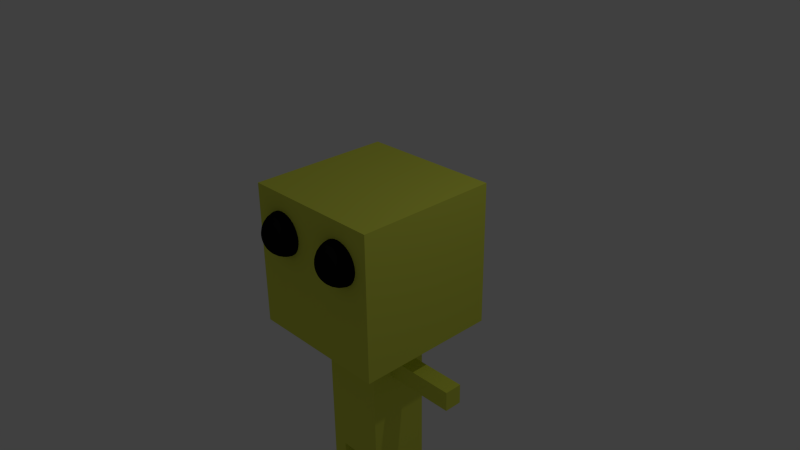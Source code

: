 # Source: harleemshake.blend  (saved by Blender 2.66.0; exported with 4.5.12 LTS)
import bpy
from mathutils import Matrix  # noqa: F401  (used for matrix-valued properties, if any)

bpy.ops.wm.read_factory_settings(use_empty=True)
scene = bpy.context.scene
scene.name = 'Scene'

# ---- collections
col_collection_1 = bpy.data.collections.new('Collection 1'); scene.collection.children.link(col_collection_1)

# ---- materials (node trees are filled in below, after node groups)
mat_material_cube = bpy.data.materials.new('Material_cube')
mat_material_cube.alpha_threshold = 0.0
mat_material_cube.use_transparent_shadow = False
mat_material_cube.diffuse_color = (0.7502, 0.8, 0.08916, 1.0)
mat_material_cube.roughness = 0.5
mat_material_cube.line_color = (0.0, 0.0, 0.0, 1.0)
mat_material_001 = bpy.data.materials.new('Material.001')
mat_material_001.alpha_threshold = 0.0
mat_material_001.use_transparent_shadow = False
mat_material_001.diffuse_color = (0.00637, 0.00637, 0.00637, 1.0)
mat_material_001.roughness = 0.5
mat_material_001.specular_intensity = 0.0
mat_material_001.line_color = (0.0, 0.0, 0.0, 1.0)

# ---- material node trees

# ---- world
world_world = bpy.data.worlds.new('World'); scene.world = world_world
world_world.color = (0.05088, 0.05088, 0.05088)
world_world.use_sun_shadow = False
world_world.sun_shadow_jitter_overblur = 0.0
world_world.cycles.sampling_method = 'MANUAL'
world_world.cycles.sample_map_resolution = 256

# ---- cameras
cam_camera = bpy.data.cameras.new('Camera')
cam_camera.clip_end = 100.0
cam_camera.lens = 35.0
cam_camera.sensor_width = 32.0
cam_camera.sensor_height = 18.0
cam_camera.ortho_scale = 7.314
cam_camera.dof.focus_distance = 0.0
cam_camera.dof.aperture_fstop = 128.0

# ---- lights
light_lamp = bpy.data.lights.new('Lamp', 'POINT')
light_lamp.transmission_factor = 0.0
light_lamp.cutoff_distance = 30.0
light_lamp.energy = 100.0
light_lamp.shadow_buffer_clip_start = 1.001
light_lamp.shadow_soft_size = 0.1
light_lamp.shadow_maximum_resolution = 0.006
light_lamp.use_absolute_resolution = True
light_lamp.cycles.use_multiple_importance_sampling = False

# ---- meshes
me_cube = bpy.data.meshes.new('Cube')
me_cube.from_pydata([(1.0, 1.0, -1.0), (1.0, -1.0, -1.0), (1.0, 1.0, 1.0), (1.0, -1.0, 1.0), (0.4385, 0.4385, -1.0), (0.4385, -0.4385, -1.0), (0.4385, 0.4385, -2.972), (0.4385, -0.4385, -2.972), (1.788e-07, 1.0, -1.0), (-5.96e-08, -1.0, -1.0), (2.682e-07, 1.0, 1.0), (-5.066e-07, -1.0, 1.0), (8.941e-08, 0.4385, -1.0), (-2.98e-08, -0.4385, -1.0), (8.941e-08, 0.4385, -2.972), (-2.98e-08, -0.4385, -2.972), (0.5, 1.0, -1.0), (0.5, -1.0, -1.0), (0.5, 1.0, 1.0), (0.5, -1.0, 1.0), (0.2193, 0.4385, -1.0), (0.2193, -0.4385, -1.0), (0.2193, 0.4385, -2.972), (0.2193, -0.4385, -2.972), (0.4385, 0.4385, -4.02), (0.4385, -0.4385, -4.02), (0.2193, 0.4385, -4.02), (0.2193, -0.4385, -4.02), (0.4385, 0.4385, -2.972), (0.4385, -0.4385, -2.972), (0.2193, 0.4385, -2.972), (0.2193, -0.4385, -2.972), (8.941e-08, 0.4385, -1.986), (-2.98e-08, -0.4385, -1.986), (0.2193, 0.4385, -1.986), (0.2193, -0.4385, -1.986), (0.4385, -0.4385, -1.986), (0.4385, 0.4385, -1.986), (0.4385, 0.1232, -1.355), (0.4385, -0.1232, -1.355), (0.4385, -0.1232, -1.632), (0.4385, 0.1232, -1.632), (1.442, 0.1232, -1.355), (1.442, -0.1232, -1.355), (1.442, -0.1232, -1.632), (1.442, 0.1232, -1.632), (0.4123, -1.253, 0.4868), (0.3616, -1.225, 0.4969), (0.3173, -1.188, 0.5057), (0.2809, -1.143, 0.513), (0.2538, -1.091, 0.5183), (0.2371, -1.035, 0.5217), (0.2315, -0.977, 0.5228), (0.2371, -0.9188, 0.5217), (0.2538, -0.8628, 0.5183), (0.2809, -0.8112, 0.513), (0.3173, -0.7659, 0.5057), (0.3616, -0.7288, 0.4969), (0.4123, -0.7012, 0.4868), (0.4672, -0.6842, 0.4759), (0.5243, -0.6785, 0.4645), (0.4661, -0.6842, 0.4645), (0.4101, -0.7012, 0.4645), (0.3584, -0.7288, 0.4645), (0.3132, -0.7659, 0.4645), (0.2761, -0.8112, 0.4645), (0.2485, -0.8628, 0.4645), (0.2315, -0.9188, 0.4645), (0.2258, -0.977, 0.4645), (0.2315, -1.035, 0.4645), (0.2485, -1.091, 0.4645), (0.2761, -1.143, 0.4645), (0.3132, -1.188, 0.4645), (0.3584, -1.225, 0.4645), (0.4101, -1.253, 0.4645), (0.4661, -1.27, 0.4645), (0.4672, -1.27, 0.4759), (0.4188, -1.253, 0.5083), (0.3711, -1.225, 0.528), (0.3293, -1.188, 0.5453), (0.295, -1.143, 0.5595), (0.2695, -1.091, 0.5701), (0.2538, -1.035, 0.5766), (0.2485, -0.977, 0.5788), (0.2538, -0.9188, 0.5766), (0.2695, -0.8628, 0.5701), (0.295, -0.8112, 0.5595), (0.3293, -0.7659, 0.5453), (0.3711, -0.7288, 0.528), (0.4188, -0.7012, 0.5083), (0.4705, -0.6842, 0.4868), (0.4705, -1.27, 0.4868), (0.4293, -1.253, 0.528), (0.3864, -1.225, 0.5567), (0.3488, -1.188, 0.5818), (0.3179, -1.143, 0.6024), (0.295, -1.091, 0.6178), (0.2809, -1.035, 0.6272), (0.2761, -0.977, 0.6304), (0.2809, -0.9188, 0.6272), (0.295, -0.8628, 0.6178), (0.3179, -0.8112, 0.6024), (0.3488, -0.7659, 0.5818), (0.3864, -0.7288, 0.5567), (0.4293, -0.7012, 0.528), (0.4759, -0.6842, 0.4969), (0.4759, -1.27, 0.4969), (0.4435, -1.253, 0.5453), (0.407, -1.225, 0.5818), (0.375, -1.188, 0.6138), (0.3488, -1.143, 0.64), (0.3293, -1.091, 0.6596), (0.3173, -1.035, 0.6716), (0.3132, -0.977, 0.6756), (0.3173, -0.9188, 0.6716), (0.3293, -0.8628, 0.6596), (0.3488, -0.8112, 0.64), (0.375, -0.7659, 0.6138), (0.407, -0.7288, 0.5818), (0.4435, -0.7012, 0.5453), (0.4831, -0.6842, 0.5057), (0.4831, -1.27, 0.5057), (0.4608, -1.253, 0.5595), (0.4322, -1.225, 0.6024), (0.407, -1.188, 0.64), (0.3864, -1.143, 0.6709), (0.3711, -1.091, 0.6939), (0.3616, -1.035, 0.708), (0.3584, -0.977, 0.7127), (0.3616, -0.9188, 0.708), (0.3711, -0.8628, 0.6939), (0.3864, -0.8112, 0.6709), (0.407, -0.7659, 0.64), (0.4322, -0.7288, 0.6024), (0.4608, -0.7012, 0.5595), (0.4919, -0.6842, 0.513), (0.4919, -1.27, 0.513), (0.4806, -1.253, 0.5701), (0.4608, -1.225, 0.6178), (0.4435, -1.188, 0.6596), (0.4293, -1.143, 0.6939), (0.4188, -1.091, 0.7193), (0.4123, -1.035, 0.735), (0.4101, -0.977, 0.7403), (0.4123, -0.9188, 0.735), (0.4188, -0.8628, 0.7193), (0.4293, -0.8112, 0.6939), (0.4435, -0.7659, 0.6596), (0.4608, -0.7288, 0.6178), (0.4806, -0.7012, 0.5701), (0.502, -0.6842, 0.5183), (0.502, -1.27, 0.5183), (0.502, -1.253, 0.5766), (0.4919, -1.225, 0.6272), (0.4831, -1.188, 0.6716), (0.4759, -1.143, 0.708), (0.4705, -1.091, 0.735), (0.4672, -1.035, 0.7517), (0.4661, -0.977, 0.7573), (0.4672, -0.9188, 0.7517), (0.4705, -0.8628, 0.735), (0.4759, -0.8112, 0.708), (0.4831, -0.7659, 0.6716), (0.4919, -0.7288, 0.6272), (0.502, -0.7012, 0.5766), (0.5129, -0.6842, 0.5217), (0.5129, -1.27, 0.5217), (0.5243, -1.253, 0.5788), (0.5243, -1.225, 0.6304), (0.5243, -1.188, 0.6756), (0.5243, -1.143, 0.7127), (0.5243, -1.091, 0.7403), (0.5243, -1.035, 0.7573), (0.5243, -0.977, 0.7631), (0.5243, -0.9188, 0.7573), (0.5243, -0.8628, 0.7403), (0.5243, -0.8112, 0.7127), (0.5243, -0.7659, 0.6756), (0.5243, -0.7288, 0.6304), (0.5243, -0.7012, 0.5788), (0.5243, -0.6842, 0.5228), (0.5243, -1.27, 0.5228), (0.5466, -1.253, 0.5766), (0.5566, -1.225, 0.6272), (0.5655, -1.188, 0.6716), (0.5727, -1.143, 0.708), (0.5781, -1.091, 0.735), (0.5814, -1.035, 0.7517), (0.5825, -0.977, 0.7573), (0.5814, -0.9188, 0.7517), (0.5781, -0.8628, 0.735), (0.5727, -0.8112, 0.708), (0.5655, -0.7659, 0.6716), (0.5566, -0.7288, 0.6272), (0.5466, -0.7012, 0.5766), (0.5357, -0.6842, 0.5217), (0.5357, -1.27, 0.5217), (0.568, -1.253, 0.5701), (0.5878, -1.225, 0.6178), (0.6051, -1.188, 0.6596), (0.6193, -1.143, 0.6939), (0.6298, -1.091, 0.7193), (0.6363, -1.035, 0.735), (0.6385, -0.977, 0.7403), (0.6363, -0.9188, 0.735), (0.6298, -0.8628, 0.7193), (0.6193, -0.8112, 0.6939), (0.6051, -0.7659, 0.6596), (0.5878, -0.7288, 0.6178), (0.568, -0.7012, 0.5701), (0.5466, -0.6842, 0.5183), (0.5466, -1.27, 0.5183), (0.5878, -1.253, 0.5595), (0.6164, -1.225, 0.6024), (0.6416, -1.188, 0.64), (0.6622, -1.143, 0.6709), (0.6775, -1.091, 0.6939), (0.6869, -1.035, 0.708), (0.6901, -0.977, 0.7127), (0.6869, -0.9188, 0.708), (0.6775, -0.8628, 0.6939), (0.6622, -0.8112, 0.6709), (0.6416, -0.7659, 0.64), (0.6164, -0.7288, 0.6024), (0.5878, -0.7012, 0.5595), (0.5566, -0.6842, 0.513), (0.5566, -1.27, 0.513), (0.6051, -1.253, 0.5453), (0.6416, -1.225, 0.5818), (0.6735, -1.188, 0.6138), (0.6998, -1.143, 0.64), (0.7193, -1.091, 0.6596), (0.7313, -1.035, 0.6716), (0.7354, -0.977, 0.6756), (0.7313, -0.9188, 0.6716), (0.7193, -0.8628, 0.6596), (0.6998, -0.8112, 0.64), (0.6735, -0.7659, 0.6138), (0.6416, -0.7288, 0.5818), (0.6051, -0.7012, 0.5453), (0.5655, -0.6842, 0.5057), (0.5655, -1.27, 0.5057), (0.6193, -1.253, 0.528), (0.6622, -1.225, 0.5567), (0.6998, -1.188, 0.5818), (0.7307, -1.143, 0.6024), (0.7536, -1.091, 0.6178), (0.7677, -1.035, 0.6272), (0.7725, -0.977, 0.6304), (0.7677, -0.9188, 0.6272), (0.7536, -0.8628, 0.6178), (0.7307, -0.8112, 0.6024), (0.6998, -0.7659, 0.5818), (0.6622, -0.7288, 0.5567), (0.6193, -0.7012, 0.528), (0.5727, -0.6842, 0.4969), (0.5727, -1.27, 0.4969), (0.6298, -1.253, 0.5083), (0.6775, -1.225, 0.528), (0.7193, -1.188, 0.5453), (0.7536, -1.143, 0.5595), (0.7791, -1.091, 0.5701), (0.7948, -1.035, 0.5766), (0.8001, -0.977, 0.5788), (0.7948, -0.9188, 0.5766), (0.7791, -0.8628, 0.5701), (0.7536, -0.8112, 0.5595), (0.7193, -0.7659, 0.5453), (0.6775, -0.7288, 0.528), (0.6298, -0.7012, 0.5083), (0.5781, -0.6842, 0.4868), (0.5781, -1.27, 0.4868), (0.6363, -1.253, 0.4868), (0.6869, -1.225, 0.4969), (0.7313, -1.188, 0.5057), (0.7677, -1.143, 0.513), (0.7948, -1.091, 0.5183), (0.8114, -1.035, 0.5217), (0.8171, -0.977, 0.5228), (0.8114, -0.9188, 0.5217), (0.7948, -0.8628, 0.5183), (0.7677, -0.8112, 0.513), (0.7313, -0.7659, 0.5057), (0.6869, -0.7288, 0.4969), (0.6363, -0.7012, 0.4868), (0.5814, -0.6842, 0.4759), (0.5814, -1.27, 0.4759), (0.6385, -1.253, 0.4645), (0.6901, -1.225, 0.4645), (0.7354, -1.188, 0.4645), (0.7725, -1.143, 0.4645), (0.8001, -1.091, 0.4645), (0.8171, -1.035, 0.4645), (0.8228, -0.977, 0.4645), (0.8171, -0.9188, 0.4645), (0.8001, -0.8628, 0.4645), (0.7725, -0.8112, 0.4645), (0.7354, -0.7659, 0.4645), (0.6901, -0.7288, 0.4645), (0.6385, -0.7012, 0.4645), (0.5825, -0.6842, 0.4645), (0.5825, -1.27, 0.4645), (0.6363, -1.253, 0.4423), (0.6869, -1.225, 0.4322), (0.7313, -1.188, 0.4234), (0.7677, -1.143, 0.4161), (0.7948, -1.091, 0.4107), (0.8114, -1.035, 0.4074), (0.8171, -0.977, 0.4063), (0.8114, -0.9188, 0.4074), (0.7948, -0.8628, 0.4107), (0.7677, -0.8112, 0.4161), (0.7313, -0.7659, 0.4234), (0.6869, -0.7288, 0.4322), (0.6363, -0.7012, 0.4423), (0.5814, -0.6842, 0.4532), (0.5814, -1.27, 0.4532), (0.6298, -1.253, 0.4208), (0.6775, -1.225, 0.4011), (0.7193, -1.188, 0.3838), (0.7536, -1.143, 0.3696), (0.7791, -1.091, 0.359), (0.7948, -1.035, 0.3525), (0.8001, -0.977, 0.3503), (0.7948, -0.9188, 0.3525), (0.7791, -0.8628, 0.359), (0.7536, -0.8112, 0.3696), (0.7193, -0.7659, 0.3838), (0.6775, -0.7288, 0.4011), (0.6298, -0.7012, 0.4208), (0.5781, -0.6842, 0.4423), (0.5781, -1.27, 0.4423), (0.6193, -1.253, 0.4011), (0.6622, -1.225, 0.3724), (0.6998, -1.188, 0.3473), (0.7307, -1.143, 0.3266), (0.7536, -1.091, 0.3113), (0.7677, -1.035, 0.3019), (0.7725, -0.977, 0.2987), (0.7677, -0.9188, 0.3019), (0.7536, -0.8628, 0.3113), (0.7307, -0.8112, 0.3266), (0.6998, -0.7659, 0.3473), (0.6622, -0.7288, 0.3724), (0.6193, -0.7012, 0.4011), (0.5727, -0.6842, 0.4322), (0.5727, -1.27, 0.4322), (0.6051, -1.253, 0.3838), (0.6416, -1.225, 0.3473), (0.6735, -1.188, 0.3153), (0.6998, -1.143, 0.289), (0.7193, -1.091, 0.2695), (0.7313, -1.035, 0.2575), (0.7354, -0.977, 0.2535), (0.7313, -0.9188, 0.2575), (0.7193, -0.8628, 0.2695), (0.6998, -0.8112, 0.289), (0.6735, -0.7659, 0.3153), (0.6416, -0.7288, 0.3473), (0.6051, -0.7012, 0.3838), (0.5655, -0.6842, 0.4234), (0.5655, -1.27, 0.4234), (0.5878, -1.253, 0.3696), (0.6164, -1.225, 0.3266), (0.6416, -1.188, 0.289), (0.6622, -1.143, 0.2582), (0.6775, -1.091, 0.2352), (0.6869, -1.035, 0.2211), (0.6901, -0.977, 0.2163), (0.6869, -0.9188, 0.2211), (0.6775, -0.8628, 0.2352), (0.6622, -0.8112, 0.2582), (0.6416, -0.7659, 0.289), (0.6164, -0.7288, 0.3266), (0.5878, -0.7012, 0.3696), (0.5566, -0.6842, 0.4161), (0.5566, -1.27, 0.4161), (0.568, -1.253, 0.359), (0.5878, -1.225, 0.3113), (0.6051, -1.188, 0.2695), (0.6193, -1.143, 0.2352), (0.6298, -1.091, 0.2097), (0.6363, -1.035, 0.1941), (0.6385, -0.977, 0.1888), (0.6363, -0.9188, 0.1941), (0.6298, -0.8628, 0.2097), (0.6193, -0.8112, 0.2352), (0.6051, -0.7659, 0.2695), (0.5878, -0.7288, 0.3113), (0.568, -0.7012, 0.359), (0.5466, -0.6842, 0.4107), (0.5466, -1.27, 0.4107), (0.5466, -1.253, 0.3525), (0.5566, -1.225, 0.3019), (0.5655, -1.188, 0.2575), (0.5727, -1.143, 0.2211), (0.5781, -1.091, 0.1941), (0.5814, -1.035, 0.1774), (0.5825, -0.977, 0.1718), (0.5814, -0.9188, 0.1774), (0.5781, -0.8628, 0.1941), (0.5727, -0.8112, 0.2211), (0.5655, -0.7659, 0.2575), (0.5566, -0.7288, 0.3019), (0.5466, -0.7012, 0.3525), (0.5357, -0.6842, 0.4074), (0.5357, -1.27, 0.4074), (0.5243, -1.253, 0.3503), (0.5243, -1.225, 0.2987), (0.5243, -1.188, 0.2535), (0.5243, -1.143, 0.2163), (0.5243, -1.091, 0.1888), (0.5243, -1.035, 0.1718), (0.5243, -0.977, 0.166), (0.5243, -0.9188, 0.1718), (0.5243, -0.8628, 0.1888), (0.5243, -0.8112, 0.2163), (0.5243, -0.7659, 0.2535), (0.5243, -0.7288, 0.2987), (0.5243, -0.7012, 0.3503), (0.5243, -0.6842, 0.4063), (0.5243, -1.27, 0.4063), (0.502, -1.253, 0.3525), (0.4919, -1.225, 0.3019), (0.4831, -1.188, 0.2575), (0.4759, -1.143, 0.2211), (0.4705, -1.091, 0.1941), (0.4672, -1.035, 0.1774), (0.4661, -0.977, 0.1718), (0.4672, -0.9188, 0.1774), (0.4705, -0.8628, 0.1941), (0.4759, -0.8112, 0.2211), (0.4831, -0.7659, 0.2575), (0.4919, -0.7288, 0.3019), (0.502, -0.7012, 0.3525), (0.5129, -0.6842, 0.4074), (0.5129, -1.27, 0.4074), (0.4806, -1.253, 0.359), (0.4608, -1.225, 0.3113), (0.4435, -1.188, 0.2695), (0.4293, -1.143, 0.2352), (0.4188, -1.091, 0.2097), (0.4123, -1.035, 0.1941), (0.4101, -0.977, 0.1888), (0.4123, -0.9188, 0.1941), (0.4188, -0.8628, 0.2097), (0.4293, -0.8112, 0.2352), (0.4435, -0.7659, 0.2695), (0.4608, -0.7288, 0.3113), (0.4806, -0.7012, 0.359), (0.502, -0.6842, 0.4107), (0.502, -1.27, 0.4107), (0.4608, -1.253, 0.3696), (0.4322, -1.225, 0.3266), (0.407, -1.188, 0.289), (0.3864, -1.143, 0.2582), (0.3711, -1.091, 0.2352), (0.3616, -1.035, 0.2211), (0.3584, -0.977, 0.2163), (0.3616, -0.9188, 0.2211), (0.3711, -0.8628, 0.2352), (0.3864, -0.8112, 0.2582), (0.407, -0.7659, 0.289), (0.4322, -0.7288, 0.3266), (0.4608, -0.7012, 0.3696), (0.4919, -0.6842, 0.4161), (0.4919, -1.27, 0.4161), (0.4435, -1.253, 0.3838), (0.407, -1.225, 0.3473), (0.375, -1.188, 0.3153), (0.3488, -1.143, 0.289), (0.3293, -1.091, 0.2695), (0.3173, -1.035, 0.2575), (0.3132, -0.977, 0.2535), (0.3173, -0.9188, 0.2575), (0.3293, -0.8628, 0.2695), (0.3488, -0.8112, 0.289), (0.375, -0.7659, 0.3153), (0.407, -0.7288, 0.3473), (0.4435, -0.7012, 0.3838), (0.4831, -0.6842, 0.4234), (0.4831, -1.27, 0.4234), (0.5243, -1.276, 0.4645), (0.4293, -1.253, 0.4011), (0.3864, -1.225, 0.3724), (0.3488, -1.188, 0.3473), (0.3179, -1.143, 0.3266), (0.295, -1.091, 0.3113), (0.2809, -1.035, 0.3019), (0.2761, -0.977, 0.2987), (0.2809, -0.9188, 0.3019), (0.295, -0.8628, 0.3113), (0.3179, -0.8112, 0.3266), (0.3488, -0.7659, 0.3473), (0.3864, -0.7288, 0.3724), (0.4293, -0.7012, 0.4011), (0.4759, -0.6842, 0.4322), (0.4759, -1.27, 0.4322), (0.4188, -1.253, 0.4208), (0.3711, -1.225, 0.4011), (0.3293, -1.188, 0.3838), (0.295, -1.143, 0.3696), (0.2695, -1.091, 0.359), (0.2538, -1.035, 0.3525), (0.2485, -0.977, 0.3503), (0.2538, -0.9188, 0.3525), (0.2695, -0.8628, 0.359), (0.295, -0.8112, 0.3696), (0.3293, -0.7659, 0.3838), (0.3711, -0.7288, 0.4011), (0.4188, -0.7012, 0.4208), (0.4705, -0.6842, 0.4423), (0.4705, -1.27, 0.4423), (0.4123, -1.253, 0.4423), (0.3616, -1.225, 0.4322), (0.3173, -1.188, 0.4234), (0.2809, -1.143, 0.4161), (0.2538, -1.091, 0.4107), (0.2371, -1.035, 0.4074), (0.2315, -0.977, 0.4063), (0.2371, -0.9188, 0.4074), (0.2538, -0.8628, 0.4107), (0.2809, -0.8112, 0.4161), (0.3173, -0.7659, 0.4234), (0.3616, -0.7288, 0.4322), (0.4123, -0.7012, 0.4423), (0.4672, -0.6842, 0.4532), (0.4672, -1.27, 0.4532), (0.2193, -0.4385, -3.474), (0.4385, 0.4385, -3.474), (0.2193, 0.4385, -3.474), (0.4385, -0.4385, -3.474), (0.9289, 0.1232, -1.355), (0.9289, -0.1232, -1.355), (0.9289, -0.1232, -1.632), (0.9289, 0.1232, -1.632)], [], [(0, 2, 3, 1), (0, 1, 5, 4), (16, 0, 4, 20), (37, 36, 7, 6), (34, 37, 6, 22), (18, 10, 11, 19), (17, 19, 11, 9), (18, 16, 8, 10), (17, 9, 13, 21), (22, 23, 15, 14), (35, 33, 15, 23), (8, 16, 20, 12), (32, 34, 22, 14), (2, 18, 19, 3), (1, 3, 19, 17), (2, 0, 16, 18), (1, 17, 21, 5), (23, 22, 30, 31), (36, 35, 23, 7), (7, 23, 31, 29), (22, 6, 28, 30), (529, 531, 25, 24), (531, 528, 27, 25), (20, 4, 37, 34), (530, 529, 24, 26), (528, 530, 26, 27), (36, 37, 41, 40), (24, 25, 27, 26), (6, 7, 29, 28), (21, 13, 33, 35), (12, 20, 34, 32), (5, 21, 35, 36), (534, 535, 45, 44), (5, 36, 40, 39), (4, 5, 39, 38), (37, 4, 38, 41), (42, 43, 44, 45), (532, 533, 43, 42), (535, 532, 42, 45), (533, 534, 44, 43), (69, 70, 50, 51), (64, 65, 55, 56), (70, 71, 49, 50), (65, 66, 54, 55), (71, 72, 48, 49), (66, 67, 53, 54), (61, 62, 58, 59), (72, 73, 47, 48), (67, 68, 52, 53), (62, 63, 57, 58), (73, 74, 46, 47), (68, 69, 51, 52), (63, 64, 56, 57), (74, 75, 76, 46), (49, 48, 79, 80), (55, 54, 85, 86), (50, 49, 80, 81), (56, 55, 86, 87), (51, 50, 81, 82), (46, 76, 91, 77), (57, 56, 87, 88), (52, 51, 82, 83), (47, 46, 77, 78), (58, 57, 88, 89), (53, 52, 83, 84), (48, 47, 78, 79), (59, 58, 89, 90), (54, 53, 84, 85), (89, 88, 103, 104), (84, 83, 98, 99), (79, 78, 93, 94), (90, 89, 104, 105), (85, 84, 99, 100), (80, 79, 94, 95), (86, 85, 100, 101), (81, 80, 95, 96), (87, 86, 101, 102), (82, 81, 96, 97), (77, 91, 106, 92), (88, 87, 102, 103), (83, 82, 97, 98), (78, 77, 92, 93), (103, 102, 117, 118), (98, 97, 112, 113), (93, 92, 107, 108), (104, 103, 118, 119), (99, 98, 113, 114), (94, 93, 108, 109), (105, 104, 119, 120), (100, 99, 114, 115), (95, 94, 109, 110), (101, 100, 115, 116), (96, 95, 110, 111), (102, 101, 116, 117), (97, 96, 111, 112), (92, 106, 121, 107), (117, 116, 131, 132), (112, 111, 126, 127), (107, 121, 136, 122), (118, 117, 132, 133), (113, 112, 127, 128), (108, 107, 122, 123), (119, 118, 133, 134), (114, 113, 128, 129), (109, 108, 123, 124), (120, 119, 134, 135), (115, 114, 129, 130), (110, 109, 124, 125), (116, 115, 130, 131), (111, 110, 125, 126), (125, 124, 139, 140), (131, 130, 145, 146), (126, 125, 140, 141), (132, 131, 146, 147), (127, 126, 141, 142), (122, 136, 151, 137), (133, 132, 147, 148), (128, 127, 142, 143), (123, 122, 137, 138), (134, 133, 148, 149), (129, 128, 143, 144), (124, 123, 138, 139), (135, 134, 149, 150), (130, 129, 144, 145), (144, 143, 158, 159), (139, 138, 153, 154), (150, 149, 164, 165), (145, 144, 159, 160), (140, 139, 154, 155), (146, 145, 160, 161), (141, 140, 155, 156), (147, 146, 161, 162), (142, 141, 156, 157), (137, 151, 166, 152), (148, 147, 162, 163), (143, 142, 157, 158), (138, 137, 152, 153), (149, 148, 163, 164), (163, 162, 177, 178), (158, 157, 172, 173), (153, 152, 167, 168), (164, 163, 178, 179), (159, 158, 173, 174), (154, 153, 168, 169), (165, 164, 179, 180), (160, 159, 174, 175), (155, 154, 169, 170), (161, 160, 175, 176), (156, 155, 170, 171), (162, 161, 176, 177), (157, 156, 171, 172), (152, 166, 181, 167), (177, 176, 191, 192), (172, 171, 186, 187), (167, 181, 196, 182), (178, 177, 192, 193), (173, 172, 187, 188), (168, 167, 182, 183), (179, 178, 193, 194), (174, 173, 188, 189), (169, 168, 183, 184), (180, 179, 194, 195), (175, 174, 189, 190), (170, 169, 184, 185), (176, 175, 190, 191), (171, 170, 185, 186), (185, 184, 199, 200), (191, 190, 205, 206), (186, 185, 200, 201), (192, 191, 206, 207), (187, 186, 201, 202), (182, 196, 211, 197), (193, 192, 207, 208), (188, 187, 202, 203), (183, 182, 197, 198), (194, 193, 208, 209), (189, 188, 203, 204), (184, 183, 198, 199), (195, 194, 209, 210), (190, 189, 204, 205), (204, 203, 218, 219), (199, 198, 213, 214), (210, 209, 224, 225), (205, 204, 219, 220), (200, 199, 214, 215), (206, 205, 220, 221), (201, 200, 215, 216), (207, 206, 221, 222), (202, 201, 216, 217), (197, 211, 226, 212), (208, 207, 222, 223), (203, 202, 217, 218), (198, 197, 212, 213), (209, 208, 223, 224), (223, 222, 237, 238), (218, 217, 232, 233), (213, 212, 227, 228), (224, 223, 238, 239), (219, 218, 233, 234), (214, 213, 228, 229), (225, 224, 239, 240), (220, 219, 234, 235), (215, 214, 229, 230), (221, 220, 235, 236), (216, 215, 230, 231), (222, 221, 236, 237), (217, 216, 231, 232), (212, 226, 241, 227), (237, 236, 251, 252), (232, 231, 246, 247), (227, 241, 256, 242), (238, 237, 252, 253), (233, 232, 247, 248), (228, 227, 242, 243), (239, 238, 253, 254), (234, 233, 248, 249), (229, 228, 243, 244), (240, 239, 254, 255), (235, 234, 249, 250), (230, 229, 244, 245), (236, 235, 250, 251), (231, 230, 245, 246), (251, 250, 265, 266), (246, 245, 260, 261), (252, 251, 266, 267), (247, 246, 261, 262), (242, 256, 271, 257), (253, 252, 267, 268), (248, 247, 262, 263), (243, 242, 257, 258), (254, 253, 268, 269), (249, 248, 263, 264), (244, 243, 258, 259), (255, 254, 269, 270), (250, 249, 264, 265), (245, 244, 259, 260), (259, 258, 273, 274), (270, 269, 284, 285), (265, 264, 279, 280), (260, 259, 274, 275), (266, 265, 280, 281), (261, 260, 275, 276), (267, 266, 281, 282), (262, 261, 276, 277), (257, 271, 286, 272), (268, 267, 282, 283), (263, 262, 277, 278), (258, 257, 272, 273), (269, 268, 283, 284), (264, 263, 278, 279), (278, 277, 292, 293), (273, 272, 287, 288), (284, 283, 298, 299), (279, 278, 293, 294), (274, 273, 288, 289), (285, 284, 299, 300), (280, 279, 294, 295), (275, 274, 289, 290), (281, 280, 295, 296), (276, 275, 290, 291), (282, 281, 296, 297), (277, 276, 291, 292), (272, 286, 301, 287), (283, 282, 297, 298), (297, 296, 311, 312), (292, 291, 306, 307), (287, 301, 316, 302), (298, 297, 312, 313), (293, 292, 307, 308), (288, 287, 302, 303), (299, 298, 313, 314), (294, 293, 308, 309), (289, 288, 303, 304), (300, 299, 314, 315), (295, 294, 309, 310), (290, 289, 304, 305), (296, 295, 310, 311), (291, 290, 305, 306), (311, 310, 325, 326), (306, 305, 320, 321), (312, 311, 326, 327), (307, 306, 321, 322), (302, 316, 331, 317), (313, 312, 327, 328), (308, 307, 322, 323), (303, 302, 317, 318), (314, 313, 328, 329), (309, 308, 323, 324), (304, 303, 318, 319), (315, 314, 329, 330), (310, 309, 324, 325), (305, 304, 319, 320), (319, 318, 333, 334), (330, 329, 344, 345), (325, 324, 339, 340), (320, 319, 334, 335), (326, 325, 340, 341), (321, 320, 335, 336), (327, 326, 341, 342), (322, 321, 336, 337), (317, 331, 346, 332), (328, 327, 342, 343), (323, 322, 337, 338), (318, 317, 332, 333), (329, 328, 343, 344), (324, 323, 338, 339), (338, 337, 352, 353), (333, 332, 347, 348), (344, 343, 358, 359), (339, 338, 353, 354), (334, 333, 348, 349), (345, 344, 359, 360), (340, 339, 354, 355), (335, 334, 349, 350), (341, 340, 355, 356), (336, 335, 350, 351), (342, 341, 356, 357), (337, 336, 351, 352), (332, 346, 361, 347), (343, 342, 357, 358), (357, 356, 371, 372), (352, 351, 366, 367), (347, 361, 376, 362), (358, 357, 372, 373), (353, 352, 367, 368), (348, 347, 362, 363), (359, 358, 373, 374), (354, 353, 368, 369), (349, 348, 363, 364), (360, 359, 374, 375), (355, 354, 369, 370), (350, 349, 364, 365), (356, 355, 370, 371), (351, 350, 365, 366), (371, 370, 385, 386), (366, 365, 380, 381), (372, 371, 386, 387), (367, 366, 381, 382), (362, 376, 391, 377), (373, 372, 387, 388), (368, 367, 382, 383), (363, 362, 377, 378), (374, 373, 388, 389), (369, 368, 383, 384), (364, 363, 378, 379), (375, 374, 389, 390), (370, 369, 384, 385), (365, 364, 379, 380), (390, 389, 404, 405), (385, 384, 399, 400), (380, 379, 394, 395), (386, 385, 400, 401), (381, 380, 395, 396), (387, 386, 401, 402), (382, 381, 396, 397), (377, 391, 406, 392), (388, 387, 402, 403), (383, 382, 397, 398), (378, 377, 392, 393), (389, 388, 403, 404), (384, 383, 398, 399), (379, 378, 393, 394), (393, 392, 407, 408), (404, 403, 418, 419), (399, 398, 413, 414), (394, 393, 408, 409), (405, 404, 419, 420), (400, 399, 414, 415), (395, 394, 409, 410), (401, 400, 415, 416), (396, 395, 410, 411), (402, 401, 416, 417), (397, 396, 411, 412), (392, 406, 421, 407), (403, 402, 417, 418), (398, 397, 412, 413), (412, 411, 426, 427), (407, 421, 436, 422), (418, 417, 432, 433), (413, 412, 427, 428), (408, 407, 422, 423), (419, 418, 433, 434), (414, 413, 428, 429), (409, 408, 423, 424), (420, 419, 434, 435), (415, 414, 429, 430), (410, 409, 424, 425), (416, 415, 430, 431), (411, 410, 425, 426), (417, 416, 431, 432), (431, 430, 445, 446), (426, 425, 440, 441), (432, 431, 446, 447), (427, 426, 441, 442), (422, 436, 451, 437), (433, 432, 447, 448), (428, 427, 442, 443), (423, 422, 437, 438), (434, 433, 448, 449), (429, 428, 443, 444), (424, 423, 438, 439), (435, 434, 449, 450), (430, 429, 444, 445), (425, 424, 439, 440), (450, 449, 464, 465), (445, 444, 459, 460), (440, 439, 454, 455), (446, 445, 460, 461), (441, 440, 455, 456), (447, 446, 461, 462), (442, 441, 456, 457), (437, 451, 466, 452), (448, 447, 462, 463), (443, 442, 457, 458), (438, 437, 452, 453), (449, 448, 463, 464), (444, 443, 458, 459), (439, 438, 453, 454), (453, 452, 467, 468), (464, 463, 478, 479), (459, 458, 473, 474), (454, 453, 468, 469), (465, 464, 479, 480), (460, 459, 474, 475), (455, 454, 469, 470), (461, 460, 475, 476), (456, 455, 470, 471), (462, 461, 476, 477), (457, 456, 471, 472), (452, 466, 481, 467), (463, 462, 477, 478), (458, 457, 472, 473), (472, 471, 487, 488), (467, 481, 497, 483), (478, 477, 493, 494), (473, 472, 488, 489), (468, 467, 483, 484), (479, 478, 494, 495), (474, 473, 489, 490), (469, 468, 484, 485), (480, 479, 495, 496), (475, 474, 490, 491), (470, 469, 485, 486), (476, 475, 491, 492), (471, 470, 486, 487), (477, 476, 492, 493), (490, 489, 504, 505), (485, 484, 499, 500), (496, 495, 510, 511), (491, 490, 505, 506), (486, 485, 500, 501), (492, 491, 506, 507), (487, 486, 501, 502), (493, 492, 507, 508), (488, 487, 502, 503), (483, 497, 512, 498), (494, 493, 508, 509), (489, 488, 503, 504), (484, 483, 498, 499), (495, 494, 509, 510), (509, 508, 523, 524), (504, 503, 518, 519), (499, 498, 513, 514), (510, 509, 524, 525), (505, 504, 519, 520), (500, 499, 514, 515), (511, 510, 525, 526), (506, 505, 520, 521), (501, 500, 515, 516), (507, 506, 521, 522), (502, 501, 516, 517), (508, 507, 522, 523), (503, 502, 517, 518), (498, 512, 527, 513), (75, 482, 76), (60, 61, 59), (60, 59, 90), (76, 482, 91), (60, 90, 105), (91, 482, 106), (60, 105, 120), (106, 482, 121), (121, 482, 136), (60, 120, 135), (60, 135, 150), (136, 482, 151), (60, 150, 165), (151, 482, 166), (60, 165, 180), (166, 482, 181), (181, 482, 196), (60, 180, 195), (60, 195, 210), (196, 482, 211), (60, 210, 225), (211, 482, 226), (60, 225, 240), (226, 482, 241), (60, 240, 255), (241, 482, 256), (60, 255, 270), (256, 482, 271), (60, 270, 285), (271, 482, 286), (60, 285, 300), (286, 482, 301), (60, 300, 315), (301, 482, 316), (60, 315, 330), (316, 482, 331), (60, 330, 345), (331, 482, 346), (60, 345, 360), (346, 482, 361), (60, 360, 375), (361, 482, 376), (60, 375, 390), (376, 482, 391), (60, 390, 405), (391, 482, 406), (60, 405, 420), (406, 482, 421), (60, 420, 435), (421, 482, 436), (436, 482, 451), (60, 435, 450), (60, 450, 465), (451, 482, 466), (60, 465, 480), (466, 482, 481), (60, 480, 496), (481, 482, 497), (60, 496, 511), (497, 482, 512), (60, 511, 526), (512, 482, 527), (523, 522, 65, 64), (518, 517, 70, 69), (513, 527, 75, 74), (524, 523, 64, 63), (519, 518, 69, 68), (514, 513, 74, 73), (525, 524, 63, 62), (520, 519, 68, 67), (515, 514, 73, 72), (526, 525, 62, 61), (521, 520, 67, 66), (516, 515, 72, 71), (60, 526, 61), (522, 521, 66, 65), (517, 516, 71, 70), (527, 482, 75), (40, 41, 535, 534), (38, 39, 533, 532), (41, 38, 532, 535), (39, 40, 534, 533), (29, 31, 528, 531), (28, 29, 531, 529), (31, 30, 530, 528), (30, 28, 529, 530)])
me_cube.polygons.foreach_set('material_index', [0, 0, 0, 0, 0, 0, 0, 0, 0, 0, 0, 0, 0, 0, 0, 0, 0, 0, 0, 0, 0, 0, 0, 0, 0, 0, 0, 0, 0, 0, 0, 0, 0, 0, 0, 0, 0, 0, 0, 0, 1, 1, 1, 1, 1, 1, 1, 1, 1, 1, 1, 1, 1, 1, 1, 1, 1, 1, 1, 1, 1, 1, 1, 1, 1, 1, 1, 1, 1, 1, 1, 1, 1, 1, 1, 1, 1, 1, 1, 1, 1, 1, 1, 1, 1, 1, 1, 1, 1, 1, 1, 1, 1, 1, 1, 1, 1, 1, 1, 1, 1, 1, 1, 1, 1, 1, 1, 1, 1, 1, 1, 1, 1, 1, 1, 1, 1, 1, 1, 1, 1, 1, 1, 1, 1, 1, 1, 1, 1, 1, 1, 1, 1, 1, 1, 1, 1, 1, 1, 1, 1, 1, 1, 1, 1, 1, 1, 1, 1, 1, 1, 1, 1, 1, 1, 1, 1, 1, 1, 1, 1, 1, 1, 1, 1, 1, 1, 1, 1, 1, 1, 1, 1, 1, 1, 1, 1, 1, 1, 1, 1, 1, 1, 1, 1, 1, 1, 1, 1, 1, 1, 1, 1, 1, 1, 1, 1, 1, 1, 1, 1, 1, 1, 1, 1, 1, 1, 1, 1, 1, 1, 1, 1, 1, 1, 1, 1, 1, 1, 1, 1, 1, 1, 1, 1, 1, 1, 1, 1, 1, 1, 1, 1, 1, 1, 1, 1, 1, 1, 1, 1, 1, 1, 1, 1, 1, 1, 1, 1, 1, 1, 1, 1, 1, 1, 1, 1, 1, 1, 1, 1, 1, 1, 1, 1, 1, 1, 1, 1, 1, 1, 1, 1, 1, 1, 1, 1, 1, 1, 1, 1, 1, 1, 1, 1, 1, 1, 1, 1, 1, 1, 1, 1, 1, 1, 1, 1, 1, 1, 1, 1, 1, 1, 1, 1, 1, 1, 1, 1, 1, 1, 1, 1, 1, 1, 1, 1, 1, 1, 1, 1, 1, 1, 1, 1, 1, 1, 1, 1, 1, 1, 1, 1, 1, 1, 1, 1, 1, 1, 1, 1, 1, 1, 1, 1, 1, 1, 1, 1, 1, 1, 1, 1, 1, 1, 1, 1, 1, 1, 1, 1, 1, 1, 1, 1, 1, 1, 1, 1, 1, 1, 1, 1, 1, 1, 1, 1, 1, 1, 1, 1, 1, 1, 1, 1, 1, 1, 1, 1, 1, 1, 1, 1, 1, 1, 1, 1, 1, 1, 1, 1, 1, 1, 1, 1, 1, 1, 1, 1, 1, 1, 1, 1, 1, 1, 1, 1, 1, 1, 1, 1, 1, 1, 1, 1, 1, 1, 1, 1, 1, 1, 1, 1, 1, 1, 1, 1, 1, 1, 1, 1, 1, 1, 1, 1, 1, 1, 1, 1, 1, 1, 1, 1, 1, 1, 1, 1, 1, 1, 1, 1, 1, 1, 1, 1, 1, 1, 1, 1, 1, 1, 1, 1, 1, 1, 1, 1, 1, 1, 1, 1, 1, 1, 1, 1, 1, 1, 1, 1, 1, 1, 1, 1, 1, 1, 1, 1, 1, 1, 1, 1, 1, 1, 1, 1, 1, 1, 1, 1, 1, 1, 1, 1, 1, 1, 1, 1, 1, 1, 1, 1, 1, 1, 1, 1, 1, 1, 1, 1, 1, 1, 1, 1, 1, 1, 1, 1, 1, 1, 1, 1, 1, 1, 1, 1, 1, 1, 1, 1, 1, 1, 1, 0, 0, 0, 0, 0, 0, 0, 0])
me_cube.materials.append(mat_material_cube)
me_cube.materials.append(mat_material_001)
me_cube.use_remesh_preserve_volume = False
me_cube.use_remesh_preserve_attributes = False
me_cube.use_mirror_vertex_groups = False
me_cube.update()
arm_armature = bpy.data.armatures.new('Armature')  # bones are not reproduced

# ---- objects
ob_armature = bpy.data.objects.new('Armature', arm_armature)
ob_cube = bpy.data.objects.new('Cube', me_cube)
ob_lamp = bpy.data.objects.new('Lamp', light_lamp)
ob_camera = bpy.data.objects.new('Camera', cam_camera)

# ---- transforms, parenting, visibility, modifiers, constraints
ob_armature.location = (0.0, 0.0, 0.0)
ob_armature.show_in_front = True
ob_armature.lineart.crease_threshold = 0.0
ob_cube.parent = ob_armature
ob_cube.location = (0.0, 0.0, 0.0)
ob_cube.lock_rotations_4d = False
ob_cube.empty_display_type = 'ARROWS'
ob_cube.lineart.crease_threshold = 0.0
_vg = ob_cube.vertex_groups.new(name='Bone')
for _i, _w in zip([6, 7, 9, 12, 13, 14, 15, 17, 20, 21, 22, 23, 32, 33, 34, 35, 36, 37, 40, 41], [0.09841, 0.1184, 0.01826, 0.06366, 0.06556, 0.2687, 0.2695, 0.002337, 0.04756, 0.0431, 0.1606, 0.1624, 0.8325, 0.8336, 0.8146, 0.8162, 0.7371, 0.7337, 0.07197, 0.0719]): _vg.add([_i], _w, 'REPLACE')
_vg = ob_cube.vertex_groups.new(name='Bone.001')
_vg = ob_cube.vertex_groups.new(name='Bone_neck')
_vg = ob_cube.vertex_groups.new(name='Bone_head')
for _i, _w in zip([0, 1, 2, 3, 4, 5, 8, 9, 10, 11, 12, 13, 16, 17, 18, 19, 20, 21, 32, 33, 34, 35, 38, 39, 54, 55, 56, 57, 58, 59, 60, 61, 62, 63, 64, 65, 84, 85, 86, 87, 88, 89, 90, 98, 99, 100, 101, 102, 103, 104, 105, 112, 113, 114, 115, 116, 117, 118, 119, 120, 126, 127, 128, 129, 130, 131, 132, 133, 134, 135, 140, 141, 142, 143, 144, 145, 146, 147, 148, 149, 150, 154, 155, 156, 157, 158, 159, 160, 161, 162, 163, 164, 165, 168, 169, 170, 171, 172, 173, 174, 175, 176, 177, 178, 179, 180, 183, 184, 185, 186, 187, 188, 189, 190, 191, 192, 193, 194, 195, 197, 198, 199, 200, 201, 202, 203, 204, 205, 206, 207, 208, 209, 210, 212, 213, 214, 215, 216, 217, 218, 219, 220, 221, 222, 223, 224, 225, 227, 228, 229, 230, 231, 232, 233, 234, 235, 236, 237, 238, 239, 240, 242, 243, 244, 245, 246, 247, 248, 249, 250, 251, 252, 253, 254, 255, 257, 258, 259, 260, 261, 262, 263, 264, 265, 266, 267, 268, 269, 270, 272, 273, 274, 275, 276, 277, 278, 279, 280, 281, 282, 283, 284, 285, 287, 288, 289, 290, 291, 292, 293, 294, 295, 296, 297, 298, 299, 300, 302, 303, 304, 305, 306, 307, 308, 309, 310, 311, 312, 313, 314, 315, 317, 318, 319, 320, 321, 322, 323, 324, 325, 326, 327, 328, 329, 330, 332, 333, 334, 335, 336, 337, 338, 339, 340, 341, 342, 343, 344, 345, 347, 348, 349, 350, 351, 352, 353, 354, 355, 356, 357, 358, 359, 360, 363, 364, 365, 366, 367, 368, 369, 370, 371, 372, 373, 374, 375, 379, 380, 381, 382, 383, 384, 385, 386, 387, 388, 389, 390, 394, 395, 396, 397, 398, 399, 400, 401, 402, 403, 404, 405, 411, 412, 413, 414, 415, 416, 417, 418, 419, 420, 426, 427, 428, 429, 430, 431, 432, 433, 434, 435, 442, 443, 444, 445, 446, 447, 448, 449, 450, 458, 459, 460, 461, 462, 463, 464, 465, 474, 475, 476, 477, 478, 479, 480, 490, 491, 492, 493, 494, 495, 496, 506, 507, 508, 509, 510, 511, 522, 523, 524, 525, 526], [0.8415, 0.8438, 0.9738, 0.9741, 0.7455, 0.786, 0.8909, 0.856, 0.9805, 0.9787, 0.847, 0.8352, 0.8545, 0.8513, 0.9791, 0.9785, 0.8237, 0.8286, 0.0469, 0.04588, 0.02102, 0.02057, 0.08371, 0.0893, 0.0005418, 0.002978, 0.006707, 0.01158, 0.01741, 0.02398, 0.03079, 0.0237, 0.01689, 0.01084, 0.005785, 0.001891, 0.002065, 0.002841, 0.005014, 0.008447, 0.01298, 0.01841, 0.02452, 0.003461, 0.005713, 0.006185, 0.007997, 0.01099, 0.01502, 0.01987, 0.0253, 0.001765, 0.007927, 0.01044, 0.01059, 0.01194, 0.01434, 0.01767, 0.02175, 0.02631, 0.0009528, 0.006159, 0.01325, 0.01622, 0.01625, 0.01687, 0.01845, 0.0209, 0.02402, 0.02751, 0.0006233, 0.004927, 0.01105, 0.01924, 0.02295, 0.02363, 0.02286, 0.02334, 0.02467, 0.02662, 0.02887, 0.0004585, 0.003963, 0.009109, 0.0162, 0.02555, 0.03002, 0.03102, 0.0296, 0.02889, 0.02889, 0.02948, 0.03034, 0.0001849, 0.003059, 0.007325, 0.01332, 0.02139, 0.0319, 0.03714, 0.03856, 0.0374, 0.03507, 0.03345, 0.03253, 0.03188, 0.002019, 0.005569, 0.01057, 0.01739, 0.02639, 0.03801, 0.04397, 0.04576, 0.0446, 0.04172, 0.03819, 0.03564, 0.03342, 0.0006567, 0.003712, 0.007888, 0.01357, 0.02114, 0.031, 0.04361, 0.05012, 0.05116, 0.05055, 0.04765, 0.04284, 0.03871, 0.03491, 0.001626, 0.005198, 0.009924, 0.0162, 0.02443, 0.03504, 0.04852, 0.05285, 0.05402, 0.05337, 0.05143, 0.04739, 0.04162, 0.03629, 0.00242, 0.006416, 0.0116, 0.01837, 0.02714, 0.03836, 0.05127, 0.0551, 0.05637, 0.05569, 0.05357, 0.05054, 0.04424, 0.03749, 0.003007, 0.007318, 0.01284, 0.01998, 0.02916, 0.04085, 0.05279, 0.05679, 0.05814, 0.05744, 0.05519, 0.05192, 0.04625, 0.03847, 0.003363, 0.007868, 0.01359, 0.02096, 0.03041, 0.0424, 0.05374, 0.05786, 0.05928, 0.05856, 0.05625, 0.05283, 0.0476, 0.03917, 0.003473, 0.00804, 0.01384, 0.02129, 0.03083, 0.04294, 0.0541, 0.05828, 0.05973, 0.05903, 0.0567, 0.05324, 0.04824, 0.03953, 0.003333, 0.007827, 0.01355, 0.02092, 0.0304, 0.04245, 0.05383, 0.058, 0.05947, 0.0588, 0.05653, 0.05314, 0.04818, 0.03954, 0.002947, 0.007235, 0.01274, 0.01988, 0.0291, 0.04088, 0.0529, 0.05701, 0.05847, 0.05788, 0.05574, 0.05254, 0.04742, 0.0392, 0.002331, 0.006287, 0.01143, 0.01819, 0.02698, 0.03828, 0.05132, 0.05528, 0.05673, 0.05625, 0.05434, 0.05147, 0.04601, 0.03853, 0.001509, 0.005021, 0.009689, 0.01592, 0.02412, 0.03473, 0.04828, 0.05288, 0.05431, 0.05399, 0.0524, 0.04992, 0.04402, 0.03756, 0.0005141, 0.003489, 0.007577, 0.01316, 0.02064, 0.0304, 0.04291, 0.04987, 0.05133, 0.05121, 0.05001, 0.0462, 0.04155, 0.03634, 0.001756, 0.005189, 0.01005, 0.0167, 0.02549, 0.03683, 0.04318, 0.04591, 0.0461, 0.04457, 0.04197, 0.03871, 0.03495, 0.002629, 0.00672, 0.01249, 0.02027, 0.03037, 0.03607, 0.03874, 0.03939, 0.03878, 0.03744, 0.03566, 0.03344, 4.202e-06, 0.003318, 0.008217, 0.01498, 0.02386, 0.02893, 0.03153, 0.03263, 0.03292, 0.03283, 0.03252, 0.03189, 0.004059, 0.009869, 0.01763, 0.02211, 0.02463, 0.02614, 0.02727, 0.02835, 0.02943, 0.03034, 0.000187, 0.005155, 0.01194, 0.0159, 0.01834, 0.0202, 0.02205, 0.02416, 0.02651, 0.02885, 0.0009986, 0.006999, 0.01051, 0.01285, 0.01498, 0.01743, 0.02041, 0.02385, 0.02748, 0.002911, 0.006045, 0.008286, 0.01059, 0.0135, 0.01719, 0.02156, 0.02627, 0.002562, 0.004672, 0.007058, 0.01032, 0.0146, 0.01968, 0.02526, 4.152e-05, 0.001992, 0.00435, 0.007954, 0.01266, 0.01826, 0.02448, 0.0002076, 0.002616, 0.006415, 0.01138, 0.01732, 0.02395, 0.001768, 0.005687, 0.01078, 0.01686, 0.02369]): _vg.add([_i], _w, 'REPLACE')
_vg = ob_cube.vertex_groups.new(name='Bone_shoulder.R')
for _i, _w in zip([0, 1, 4, 5, 16, 17, 20, 21, 34, 35, 36, 37, 38, 39, 40, 41, 532, 533, 534, 535], [0.1362, 0.1324, 0.2261, 0.1861, 0.1218, 0.1155, 0.1187, 0.1163, 0.08492, 0.08455, 0.1763, 0.1773, 0.8634, 0.8565, 0.8738, 0.8742, 0.01123, 0.01086, 0.002802, 0.002847]): _vg.add([_i], _w, 'REPLACE')
_vg = ob_cube.vertex_groups.new(name='Bone_arm.R')
_vg = ob_cube.vertex_groups.new(name='Bone_hand.R')
for _i, _w in zip([38, 39, 40, 41, 42, 43, 44, 45, 532, 533, 534, 535], [0.02557, 0.02723, 0.01721, 0.01724, 0.9978, 0.998, 0.9983, 0.9984, 0.9659, 0.9659, 0.9708, 0.9708]): _vg.add([_i], _w, 'REPLACE')
_vg = ob_cube.vertex_groups.new(name='Bone_shoulder.L')
_vg = ob_cube.vertex_groups.new(name='Bone_arm.L')
_vg = ob_cube.vertex_groups.new(name='Bone_hand.L')
_vg = ob_cube.vertex_groups.new(name='Bone_temp.R')
for _i, _w in zip([6, 7, 14, 15, 22, 23, 34, 35], [0.1506, 0.1863, 0.2263, 0.2259, 0.5173, 0.5383, 0.002092, 0.00525]): _vg.add([_i], _w, 'REPLACE')
_vg = ob_cube.vertex_groups.new(name='Bone_thigh.R')
for _i, _w in zip([6, 7, 22, 23, 24, 25, 26, 27, 28, 29, 30, 31, 34, 35, 36, 37, 528, 529, 530, 531], [0.7031, 0.6382, 0.2048, 0.1823, 0.008746, 0.01157, 0.01249, 0.007871, 0.6895, 0.7243, 0.7273, 0.6857, 0.005443, 0.000138, 0.03666, 0.04546, 0.1137, 0.1141, 0.1176, 0.117]): _vg.add([_i], _w, 'REPLACE')
_vg = ob_cube.vertex_groups.new(name='Bone_leg.R')
for _i, _w in zip([24, 25, 26, 27, 28, 29, 30, 31, 528, 529, 530, 531], [0.9706, 0.9692, 0.9688, 0.9711, 0.3105, 0.2757, 0.2727, 0.3143, 0.8863, 0.8859, 0.8824, 0.883]): _vg.add([_i], _w, 'REPLACE')
_vg = ob_cube.vertex_groups.new(name='Bone_temp.L')
for _i, _w in zip([6, 7, 14, 15, 22, 23], [0.01249, 0.02417, 0.2263, 0.2259, 0.1075, 0.1066]): _vg.add([_i], _w, 'REPLACE')
_vg = ob_cube.vertex_groups.new(name='Bone_thigh.L')
_vg = ob_cube.vertex_groups.new(name='Bone_leg.L')
_m = ob_cube.modifiers.new('Mirror', 'MIRROR')
_m = ob_cube.modifiers.new('Armature', 'ARMATURE')
_m.object = ob_armature
ob_lamp.location = (4.076, 1.005, 5.904)
ob_lamp.rotation_euler = (0.6503, 0.05522, 1.866)
ob_lamp.lock_rotations_4d = False
ob_lamp.empty_display_type = 'ARROWS'
ob_lamp.color = (0.0, 0.0, 0.0, 0.0)
ob_lamp.lineart.crease_threshold = 0.0
ob_camera.location = (7.481, -6.508, 5.344)
ob_camera.rotation_euler = (1.109, 0.01082, 0.8149)
ob_camera.lock_rotations_4d = False
ob_camera.empty_display_type = 'ARROWS'
ob_camera.color = (0.0, 0.0, 0.0, 0.0)
ob_camera.display_type = 'WIRE'
ob_camera.lineart.crease_threshold = 0.0

# ---- collection membership
col_collection_1.objects.link(ob_armature)
col_collection_1.objects.link(ob_cube)
col_collection_1.objects.link(ob_lamp)
col_collection_1.objects.link(ob_camera)

# ---- scene / render settings (as saved in the file)
scene.camera = ob_camera
scene.frame_start = 1; scene.frame_end = 50; scene.frame_set(15)
scene.render.engine = 'BLENDER_EEVEE_NEXT'
scene.render.image_settings.color_mode = 'RGB'
scene.render.image_settings.compression = 90
scene.render.resolution_percentage = 50
scene.render.dither_intensity = 0.0
scene.render.bake_margin = 2
scene.cycles.use_denoising = False
scene.cycles.samples = 10
scene.cycles.sampling_pattern = 'TABULATED_SOBOL'
scene.cycles.light_sampling_threshold = 0.0
scene.cycles.use_adaptive_sampling = False
scene.cycles.use_light_tree = False
scene.cycles.blur_glossy = 0.0
scene.cycles.volume_bounces = 1
scene.cycles.pixel_filter_type = 'GAUSSIAN'
scene.cycles.sample_clamp_indirect = 0.0
scene.view_settings.view_transform = 'Standard'
bpy.context.view_layer.update()

